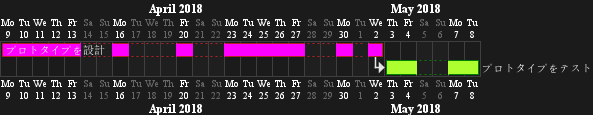

The diagram above was rendered by PlantUML. Its source (embedded in the PNG):
@startgantt
project starts the 2018/04/09
saturday are closed
sunday are closed
2018/05/01 is closed
2018/04/17 to 2018/04/19 is closed
[プロトタイプを設計] lasts 14 days
[プロトタイプをテスト] lasts 4 days
[プロトタイプをテスト] starts at [プロトタイプを設計]'s end
[プロトタイプを設計] is colored in Fuchsia/FireBrick
[プロトタイプをテスト] is colored in GreenYellow/Green
@endgantt